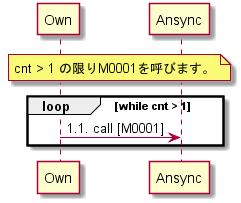

The diagram above was rendered by PlantUML. Its source (embedded in the PNG):
@startuml
participant Own
participant Ansync
note over Own,Ansync: cnt > 1 の限りM0001を呼びます。
loop while cnt > 1
	Own -> Ansync: 1.1. call [M0001]
end
@enduml